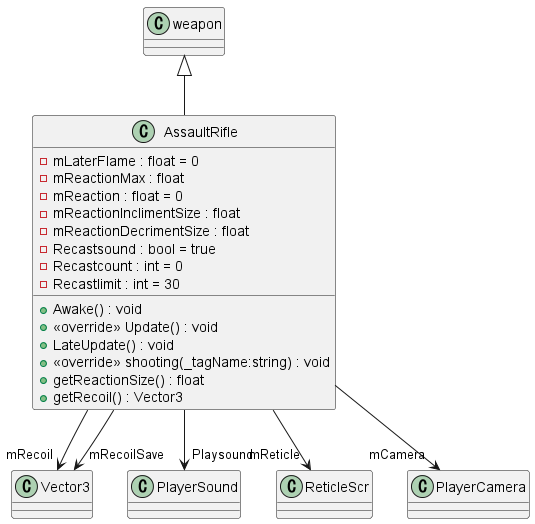

The diagram above was rendered by PlantUML. Its source (embedded in the PNG):
@startuml
class AssaultRifle {
    - mLaterFlame : float = 0
    - mReactionMax : float
    - mReaction : float = 0
    - mReactionInclimentSize : float
    - mReactionDecrimentSize : float
    - Recastsound : bool = true
    - Recastcount : int = 0
    - Recastlimit : int = 30
    + Awake() : void
    + <<override>> Update() : void
    + LateUpdate() : void
    + <<override>> shooting(_tagName:string) : void
    + getReactionSize() : float
    + getRecoil() : Vector3
}
weapon <|-- AssaultRifle
AssaultRifle --> "mRecoil" Vector3
AssaultRifle --> "Playsound" PlayerSound
AssaultRifle --> "mReticle" ReticleScr
AssaultRifle --> "mRecoilSave" Vector3
AssaultRifle --> "mCamera" PlayerCamera
@enduml